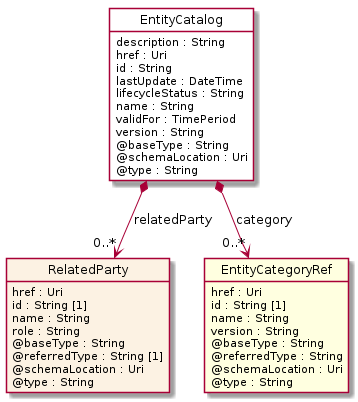

The diagram above was rendered by PlantUML. Its source (embedded in the PNG):
@startuml
hide circle
hide methods
hide stereotype
show <<Enumeration>> stereotype
skinparam class {
   BackgroundColor<<Enumeration>> #E6F5F7
   BackgroundColor<<Ref>> #FFFFE0
   BackgroundColor<<Pivot>> #FFFFFFF
   BackgroundColor<<SimpleType>> #E2F0DA
   BackgroundColor #FCF2E3
}

class EntityCatalog <<Pivot>> {
    description : String
    href : Uri
    id : String
    lastUpdate : DateTime
    lifecycleStatus : String
    name : String
    validFor : TimePeriod
    version : String
    @baseType : String
    @schemaLocation : Uri
    @type : String
}

class RelatedParty  {
    href : Uri
    id : String [1]
    name : String
    role : String
    @baseType : String
    @referredType : String [1]
    @schemaLocation : Uri
    @type : String
}

class EntityCategoryRef  <<Ref>> {
    href : Uri
    id : String [1]
    name : String
    version : String
    @baseType : String
    @referredType : String
    @schemaLocation : Uri
    @type : String
}

EntityCatalog *-->  "0..*" EntityCategoryRef : category

EntityCatalog *-->  "0..*" RelatedParty : relatedParty

@enduml